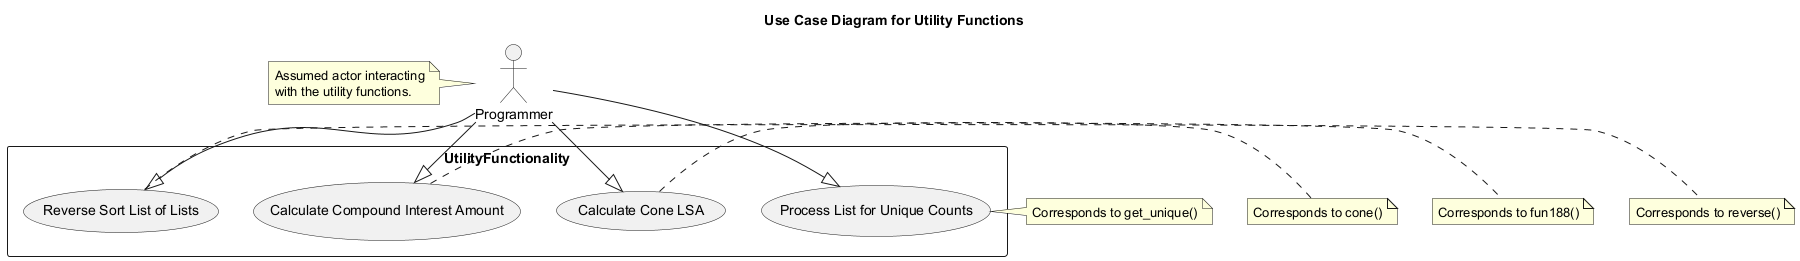

The diagram above was rendered by PlantUML. Its source (embedded in the PNG):
@startuml
title Use Case Diagram for Utility Functions

actor Programmer
note left of Programmer
  Assumed actor interacting
  with the utility functions.
end note

rectangle UtilityFunctionality {
  usecase "Process List for Unique Counts" as UC1
  usecase "Calculate Cone LSA" as UC2
  usecase "Calculate Compound Interest Amount" as UC3
  usecase "Reverse Sort List of Lists" as UC4
}

Programmer --|> UC1
Programmer --|> UC2
Programmer --|> UC3
Programmer --|> UC4

note right of UC1
  Corresponds to get_unique()
end note
note right of UC2
  Corresponds to cone()
end note
note right of UC3
  Corresponds to fun188()
end note
note right of UC4
  Corresponds to reverse()
end note

@enduml